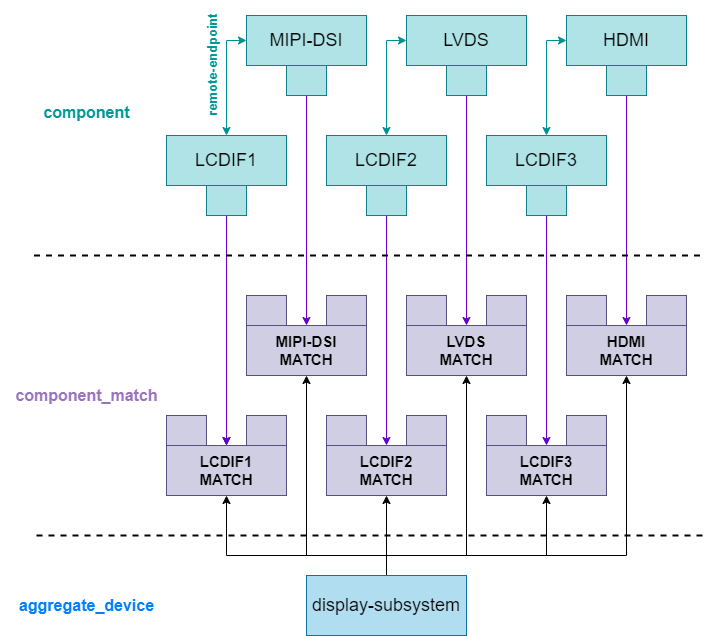

The diagram above was exported from draw.io. Its source (the exported page's mxGraphModel, read from the mxfile embedded in the PNG):
<mxGraphModel dx="881" dy="850" grid="1" gridSize="10" guides="1" tooltips="1" connect="1" arrows="1" fold="1" page="0" pageScale="1" pageWidth="850" pageHeight="1100" background="#ffffff" math="0" shadow="0">
  <root>
    <mxCell id="0" />
    <mxCell id="1" parent="0" />
    <mxCell id="75" style="edgeStyle=none;html=1;exitX=0.5;exitY=0;exitDx=0;exitDy=0;entryX=0.5;entryY=1;entryDx=0;entryDy=0;strokeColor=#000000;fontSize=14;fontColor=#9973BF;rounded=0;" parent="1" source="8" target="38" edge="1">
      <mxGeometry relative="1" as="geometry">
        <Array as="points">
          <mxPoint x="340" y="420" />
          <mxPoint x="180" y="420" />
        </Array>
      </mxGeometry>
    </mxCell>
    <mxCell id="76" style="edgeStyle=none;rounded=0;html=1;exitX=0.5;exitY=0;exitDx=0;exitDy=0;entryX=0.5;entryY=1;entryDx=0;entryDy=0;strokeColor=#000000;fontSize=14;fontColor=#9973BF;" parent="1" source="8" target="31" edge="1">
      <mxGeometry relative="1" as="geometry" />
    </mxCell>
    <mxCell id="77" style="edgeStyle=none;rounded=0;html=1;exitX=0.5;exitY=0;exitDx=0;exitDy=0;entryX=0.5;entryY=1;entryDx=0;entryDy=0;strokeColor=#000000;fontSize=14;fontColor=#9973BF;" parent="1" source="8" target="35" edge="1">
      <mxGeometry relative="1" as="geometry">
        <Array as="points">
          <mxPoint x="340" y="420" />
          <mxPoint x="500" y="420" />
        </Array>
      </mxGeometry>
    </mxCell>
    <mxCell id="78" style="edgeStyle=none;rounded=0;html=1;exitX=0.5;exitY=0;exitDx=0;exitDy=0;entryX=0.5;entryY=1;entryDx=0;entryDy=0;strokeColor=#000000;fontSize=14;fontColor=#9973BF;" parent="1" source="8" target="61" edge="1">
      <mxGeometry relative="1" as="geometry">
        <Array as="points">
          <mxPoint x="340" y="420" />
          <mxPoint x="260" y="420" />
        </Array>
      </mxGeometry>
    </mxCell>
    <mxCell id="79" style="edgeStyle=none;rounded=0;html=1;exitX=0.5;exitY=0;exitDx=0;exitDy=0;entryX=0.5;entryY=1;entryDx=0;entryDy=0;strokeColor=#000000;fontSize=14;fontColor=#9973BF;" parent="1" source="8" target="55" edge="1">
      <mxGeometry relative="1" as="geometry">
        <Array as="points">
          <mxPoint x="340" y="420" />
          <mxPoint x="420" y="420" />
        </Array>
      </mxGeometry>
    </mxCell>
    <mxCell id="80" style="edgeStyle=none;rounded=0;html=1;exitX=0.5;exitY=0;exitDx=0;exitDy=0;entryX=0.5;entryY=1;entryDx=0;entryDy=0;strokeColor=#000000;fontSize=14;fontColor=#9973BF;" parent="1" source="8" target="58" edge="1">
      <mxGeometry relative="1" as="geometry">
        <Array as="points">
          <mxPoint x="340" y="420" />
          <mxPoint x="580" y="420" />
        </Array>
      </mxGeometry>
    </mxCell>
    <mxCell id="8" value="&lt;font style=&quot;&quot; color=&quot;#000000&quot;&gt;&lt;font style=&quot;font-size: 18px;&quot;&gt;display-subsystem&lt;/font&gt;&lt;br&gt;&lt;/font&gt;" style="rounded=0;whiteSpace=wrap;html=1;fillColor=#b1ddf0;strokeColor=#10739e;" parent="1" vertex="1">
      <mxGeometry x="260" y="440" width="160" height="60" as="geometry" />
    </mxCell>
    <mxCell id="12" value="&lt;font style=&quot;&quot; color=&quot;#000000&quot;&gt;&lt;br&gt;&lt;/font&gt;" style="rounded=0;whiteSpace=wrap;html=1;fillColor=#d0cee2;strokeColor=#56517e;" parent="1" vertex="1">
      <mxGeometry x="360" y="280" width="40" height="80" as="geometry" />
    </mxCell>
    <mxCell id="49" style="edgeStyle=none;html=1;exitX=0.5;exitY=1;exitDx=0;exitDy=0;entryX=0.5;entryY=0;entryDx=0;entryDy=0;fontSize=14;" parent="1" source="16" target="38" edge="1">
      <mxGeometry relative="1" as="geometry" />
    </mxCell>
    <mxCell id="81" style="edgeStyle=none;rounded=0;html=1;exitX=0.5;exitY=1;exitDx=0;exitDy=0;entryX=0.5;entryY=0;entryDx=0;entryDy=0;strokeColor=#6600CC;fontSize=14;fontColor=#9973BF;" parent="1" source="16" target="38" edge="1">
      <mxGeometry relative="1" as="geometry" />
    </mxCell>
    <mxCell id="16" value="&lt;font style=&quot;&quot; color=&quot;#000000&quot;&gt;&lt;br&gt;&lt;/font&gt;" style="rounded=0;whiteSpace=wrap;html=1;fillColor=#b0e3e6;strokeColor=#0e8088;" parent="1" vertex="1">
      <mxGeometry x="160" width="40" height="80" as="geometry" />
    </mxCell>
    <mxCell id="21" value="" style="endArrow=none;dashed=1;html=1;rounded=0;strokeColor=#000000;fontSize=18;fontColor=#000000;strokeWidth=2;" parent="1" edge="1">
      <mxGeometry width="50" height="50" relative="1" as="geometry">
        <mxPoint x="-10" y="400" as="sourcePoint" />
        <mxPoint x="660" y="400" as="targetPoint" />
      </mxGeometry>
    </mxCell>
    <mxCell id="22" value="&lt;span style=&quot;font-size: 16px;&quot;&gt;&lt;b&gt;&lt;font color=&quot;#9973bf&quot;&gt;component_match&lt;/font&gt;&lt;/b&gt;&lt;/span&gt;" style="text;html=1;align=center;verticalAlign=middle;resizable=0;points=[];autosize=1;strokeColor=none;fillColor=none;fontSize=18;fontColor=#000000;" parent="1" vertex="1">
      <mxGeometry x="-45.5" y="240" width="170" height="40" as="geometry" />
    </mxCell>
    <mxCell id="23" value="&lt;span style=&quot;font-size: 16px;&quot;&gt;&lt;b&gt;&lt;font color=&quot;#007fff&quot;&gt;aggregate_device&lt;/font&gt;&lt;/b&gt;&lt;/span&gt;" style="text;html=1;align=center;verticalAlign=middle;resizable=0;points=[];autosize=1;strokeColor=none;fillColor=none;fontSize=18;fontColor=#000000;" parent="1" vertex="1">
      <mxGeometry x="-37" y="453" width="153" height="34" as="geometry" />
    </mxCell>
    <mxCell id="30" value="&lt;font style=&quot;&quot; color=&quot;#000000&quot;&gt;&lt;br&gt;&lt;/font&gt;" style="rounded=0;whiteSpace=wrap;html=1;fillColor=#d0cee2;strokeColor=#56517e;" parent="1" vertex="1">
      <mxGeometry x="280" y="280" width="40" height="80" as="geometry" />
    </mxCell>
    <mxCell id="31" value="&lt;span style=&quot;color: rgb(0, 0, 0); font-size: 15px;&quot;&gt;&lt;b&gt;LCDIF2&lt;br&gt;MATCH&lt;/b&gt;&lt;/span&gt;&lt;font style=&quot;&quot; color=&quot;#000000&quot;&gt;&lt;br&gt;&lt;/font&gt;" style="rounded=0;whiteSpace=wrap;html=1;fillColor=#d0cee2;strokeColor=#56517e;" parent="1" vertex="1">
      <mxGeometry x="280" y="310" width="120" height="50" as="geometry" />
    </mxCell>
    <mxCell id="33" value="&lt;font style=&quot;&quot; color=&quot;#000000&quot;&gt;&lt;br&gt;&lt;/font&gt;" style="rounded=0;whiteSpace=wrap;html=1;fillColor=#d0cee2;strokeColor=#56517e;" parent="1" vertex="1">
      <mxGeometry x="520" y="280" width="40" height="80" as="geometry" />
    </mxCell>
    <mxCell id="34" value="&lt;font style=&quot;&quot; color=&quot;#000000&quot;&gt;&lt;br&gt;&lt;/font&gt;" style="rounded=0;whiteSpace=wrap;html=1;fillColor=#d0cee2;strokeColor=#56517e;" parent="1" vertex="1">
      <mxGeometry x="440" y="280" width="40" height="80" as="geometry" />
    </mxCell>
    <mxCell id="35" value="&lt;span style=&quot;color: rgb(0, 0, 0); font-size: 15px;&quot;&gt;&lt;b&gt;LCDIF3&lt;br&gt;MATCH&lt;/b&gt;&lt;/span&gt;&lt;font style=&quot;&quot; color=&quot;#000000&quot;&gt;&lt;br&gt;&lt;/font&gt;" style="rounded=0;whiteSpace=wrap;html=1;fillColor=#d0cee2;strokeColor=#56517e;" parent="1" vertex="1">
      <mxGeometry x="440" y="310" width="120" height="50" as="geometry" />
    </mxCell>
    <mxCell id="36" value="&lt;font style=&quot;&quot; color=&quot;#000000&quot;&gt;&lt;br&gt;&lt;/font&gt;" style="rounded=0;whiteSpace=wrap;html=1;fillColor=#d0cee2;strokeColor=#56517e;" parent="1" vertex="1">
      <mxGeometry x="200" y="280" width="40" height="80" as="geometry" />
    </mxCell>
    <mxCell id="37" value="&lt;font style=&quot;&quot; color=&quot;#000000&quot;&gt;&lt;br&gt;&lt;/font&gt;" style="rounded=0;whiteSpace=wrap;html=1;fillColor=#d0cee2;strokeColor=#56517e;" parent="1" vertex="1">
      <mxGeometry x="120" y="280" width="40" height="80" as="geometry" />
    </mxCell>
    <mxCell id="38" value="&lt;span style=&quot;color: rgb(0, 0, 0); font-size: 15px;&quot;&gt;&lt;b&gt;LCDIF1&lt;br&gt;MATCH&lt;/b&gt;&lt;/span&gt;&lt;font style=&quot;&quot; color=&quot;#000000&quot;&gt;&lt;br&gt;&lt;/font&gt;" style="rounded=0;whiteSpace=wrap;html=1;fillColor=#d0cee2;strokeColor=#56517e;" parent="1" vertex="1">
      <mxGeometry x="120" y="310" width="120" height="50" as="geometry" />
    </mxCell>
    <mxCell id="39" value="&lt;font style=&quot;&quot; color=&quot;#000000&quot;&gt;&lt;font style=&quot;font-size: 18px;&quot;&gt;LCDIF1&lt;/font&gt;&lt;br&gt;&lt;/font&gt;" style="rounded=0;whiteSpace=wrap;html=1;fillColor=#b0e3e6;strokeColor=#0e8088;" parent="1" vertex="1">
      <mxGeometry x="120" width="120" height="50" as="geometry" />
    </mxCell>
    <mxCell id="83" style="edgeStyle=none;rounded=0;html=1;exitX=0.5;exitY=1;exitDx=0;exitDy=0;strokeColor=#6600CC;fontSize=14;fontColor=#9973BF;" parent="1" source="45" target="31" edge="1">
      <mxGeometry relative="1" as="geometry" />
    </mxCell>
    <mxCell id="45" value="&lt;font style=&quot;&quot; color=&quot;#000000&quot;&gt;&lt;br&gt;&lt;/font&gt;" style="rounded=0;whiteSpace=wrap;html=1;fillColor=#b0e3e6;strokeColor=#0e8088;" parent="1" vertex="1">
      <mxGeometry x="320" width="40" height="80" as="geometry" />
    </mxCell>
    <mxCell id="46" value="&lt;span style=&quot;color: rgb(0, 0, 0); font-size: 18px;&quot;&gt;LCDIF2&lt;/span&gt;&lt;font style=&quot;&quot; color=&quot;#000000&quot;&gt;&lt;br&gt;&lt;/font&gt;" style="rounded=0;whiteSpace=wrap;html=1;fillColor=#b0e3e6;strokeColor=#0e8088;" parent="1" vertex="1">
      <mxGeometry x="280" width="120" height="50" as="geometry" />
    </mxCell>
    <mxCell id="85" style="edgeStyle=none;rounded=0;html=1;exitX=0.5;exitY=1;exitDx=0;exitDy=0;strokeColor=#6600CC;fontSize=14;fontColor=#9973BF;" parent="1" source="47" target="35" edge="1">
      <mxGeometry relative="1" as="geometry" />
    </mxCell>
    <mxCell id="47" value="&lt;font style=&quot;&quot; color=&quot;#000000&quot;&gt;&lt;br&gt;&lt;/font&gt;" style="rounded=0;whiteSpace=wrap;html=1;fillColor=#b0e3e6;strokeColor=#0e8088;" parent="1" vertex="1">
      <mxGeometry x="480" width="40" height="80" as="geometry" />
    </mxCell>
    <mxCell id="48" value="&lt;span style=&quot;color: rgb(0, 0, 0); font-size: 18px;&quot;&gt;LCDIF3&lt;/span&gt;&lt;font style=&quot;&quot; color=&quot;#000000&quot;&gt;&lt;br&gt;&lt;/font&gt;" style="rounded=0;whiteSpace=wrap;html=1;fillColor=#b0e3e6;strokeColor=#0e8088;" parent="1" vertex="1">
      <mxGeometry x="440" width="120" height="50" as="geometry" />
    </mxCell>
    <mxCell id="53" value="&lt;font style=&quot;&quot; color=&quot;#000000&quot;&gt;&lt;br&gt;&lt;/font&gt;" style="rounded=0;whiteSpace=wrap;html=1;fillColor=#d0cee2;strokeColor=#56517e;" parent="1" vertex="1">
      <mxGeometry x="440" y="160" width="40" height="80" as="geometry" />
    </mxCell>
    <mxCell id="54" value="&lt;font style=&quot;&quot; color=&quot;#000000&quot;&gt;&lt;br&gt;&lt;/font&gt;" style="rounded=0;whiteSpace=wrap;html=1;fillColor=#d0cee2;strokeColor=#56517e;" parent="1" vertex="1">
      <mxGeometry x="360" y="160" width="40" height="80" as="geometry" />
    </mxCell>
    <mxCell id="55" value="&lt;span style=&quot;color: rgb(0, 0, 0); font-size: 15px;&quot;&gt;&lt;b style=&quot;&quot;&gt;&lt;font style=&quot;font-size: 15px;&quot;&gt;LVDS&lt;br&gt;&lt;/font&gt;&lt;/b&gt;&lt;/span&gt;&lt;font style=&quot;font-size: 15px;&quot; color=&quot;#000000&quot;&gt;&lt;b&gt;&lt;font style=&quot;font-size: 15px;&quot;&gt;MATCH&lt;/font&gt;&lt;/b&gt;&lt;br&gt;&lt;/font&gt;" style="rounded=0;whiteSpace=wrap;html=1;fillColor=#d0cee2;strokeColor=#56517e;" parent="1" vertex="1">
      <mxGeometry x="360" y="190" width="120" height="50" as="geometry" />
    </mxCell>
    <mxCell id="56" value="&lt;font style=&quot;&quot; color=&quot;#000000&quot;&gt;&lt;br&gt;&lt;/font&gt;" style="rounded=0;whiteSpace=wrap;html=1;fillColor=#d0cee2;strokeColor=#56517e;" parent="1" vertex="1">
      <mxGeometry x="600" y="160" width="40" height="80" as="geometry" />
    </mxCell>
    <mxCell id="57" value="&lt;font style=&quot;&quot; color=&quot;#000000&quot;&gt;&lt;br&gt;&lt;/font&gt;" style="rounded=0;whiteSpace=wrap;html=1;fillColor=#d0cee2;strokeColor=#56517e;" parent="1" vertex="1">
      <mxGeometry x="520" y="160" width="40" height="80" as="geometry" />
    </mxCell>
    <mxCell id="58" value="&lt;span style=&quot;color: rgb(0, 0, 0); font-size: 15px;&quot;&gt;&lt;b style=&quot;&quot;&gt;&lt;font style=&quot;font-size: 15px;&quot;&gt;HDMI&lt;br&gt;&lt;/font&gt;&lt;/b&gt;&lt;/span&gt;&lt;font style=&quot;font-size: 15px;&quot; color=&quot;#000000&quot;&gt;&lt;b&gt;&lt;font style=&quot;font-size: 15px;&quot;&gt;MATCH&lt;/font&gt;&lt;/b&gt;&lt;br&gt;&lt;/font&gt;" style="rounded=0;whiteSpace=wrap;html=1;fillColor=#d0cee2;strokeColor=#56517e;" parent="1" vertex="1">
      <mxGeometry x="520" y="190" width="120" height="50" as="geometry" />
    </mxCell>
    <mxCell id="59" value="&lt;font style=&quot;&quot; color=&quot;#000000&quot;&gt;&lt;br&gt;&lt;/font&gt;" style="rounded=0;whiteSpace=wrap;html=1;fillColor=#d0cee2;strokeColor=#56517e;" parent="1" vertex="1">
      <mxGeometry x="280" y="160" width="40" height="80" as="geometry" />
    </mxCell>
    <mxCell id="60" value="&lt;font style=&quot;&quot; color=&quot;#000000&quot;&gt;&lt;br&gt;&lt;/font&gt;" style="rounded=0;whiteSpace=wrap;html=1;fillColor=#d0cee2;strokeColor=#56517e;" parent="1" vertex="1">
      <mxGeometry x="200" y="160" width="40" height="80" as="geometry" />
    </mxCell>
    <mxCell id="61" value="&lt;span style=&quot;color: rgb(0, 0, 0); font-size: 15px;&quot;&gt;&lt;font style=&quot;font-size: 15px;&quot;&gt;&lt;b style=&quot;&quot;&gt;MIPI-DSI&lt;br&gt;&lt;/b&gt;&lt;/font&gt;&lt;/span&gt;&lt;font style=&quot;font-size: 15px;&quot; color=&quot;#000000&quot;&gt;&lt;b&gt;&lt;font style=&quot;font-size: 15px;&quot;&gt;MATCH&lt;/font&gt;&lt;/b&gt;&lt;br&gt;&lt;/font&gt;" style="rounded=0;whiteSpace=wrap;html=1;fillColor=#d0cee2;strokeColor=#56517e;" parent="1" vertex="1">
      <mxGeometry x="200" y="190" width="120" height="50" as="geometry" />
    </mxCell>
    <mxCell id="82" style="edgeStyle=none;rounded=0;html=1;exitX=0.5;exitY=1;exitDx=0;exitDy=0;entryX=0.5;entryY=0;entryDx=0;entryDy=0;strokeColor=#6600CC;fontSize=14;fontColor=#9973BF;" parent="1" source="62" target="61" edge="1">
      <mxGeometry relative="1" as="geometry" />
    </mxCell>
    <mxCell id="62" value="&lt;font style=&quot;&quot; color=&quot;#000000&quot;&gt;&lt;br&gt;&lt;/font&gt;" style="rounded=0;whiteSpace=wrap;html=1;fillColor=#b0e3e6;strokeColor=#0e8088;" parent="1" vertex="1">
      <mxGeometry x="240" y="-120" width="40" height="80" as="geometry" />
    </mxCell>
    <mxCell id="87" style="edgeStyle=none;rounded=0;html=1;exitX=0;exitY=0.5;exitDx=0;exitDy=0;entryX=0.5;entryY=0;entryDx=0;entryDy=0;strokeColor=#008F8F;fontSize=15;fontColor=#9973BF;startArrow=classic;startFill=1;" parent="1" source="63" target="39" edge="1">
      <mxGeometry relative="1" as="geometry">
        <Array as="points">
          <mxPoint x="180" y="-95" />
        </Array>
      </mxGeometry>
    </mxCell>
    <mxCell id="63" value="&lt;font style=&quot;&quot; color=&quot;#000000&quot;&gt;&lt;font style=&quot;font-size: 18px;&quot;&gt;MIPI-DSI&lt;/font&gt;&lt;br&gt;&lt;/font&gt;" style="rounded=0;whiteSpace=wrap;html=1;fillColor=#b0e3e6;strokeColor=#0e8088;" parent="1" vertex="1">
      <mxGeometry x="200" y="-120" width="120" height="50" as="geometry" />
    </mxCell>
    <mxCell id="84" style="edgeStyle=none;rounded=0;html=1;exitX=0.5;exitY=1;exitDx=0;exitDy=0;strokeColor=#6600CC;fontSize=14;fontColor=#9973BF;" parent="1" source="64" target="55" edge="1">
      <mxGeometry relative="1" as="geometry" />
    </mxCell>
    <mxCell id="64" value="&lt;font style=&quot;&quot; color=&quot;#000000&quot;&gt;&lt;br&gt;&lt;/font&gt;" style="rounded=0;whiteSpace=wrap;html=1;fillColor=#b0e3e6;strokeColor=#0e8088;" parent="1" vertex="1">
      <mxGeometry x="400" y="-120" width="40" height="80" as="geometry" />
    </mxCell>
    <mxCell id="89" style="edgeStyle=none;rounded=0;html=1;exitX=0;exitY=0.5;exitDx=0;exitDy=0;strokeColor=#008F8F;fontSize=15;fontColor=#9973BF;startArrow=classic;startFill=1;" parent="1" source="65" target="46" edge="1">
      <mxGeometry relative="1" as="geometry">
        <Array as="points">
          <mxPoint x="340" y="-95" />
        </Array>
      </mxGeometry>
    </mxCell>
    <mxCell id="65" value="&lt;font style=&quot;&quot; color=&quot;#000000&quot;&gt;&lt;font style=&quot;font-size: 18px;&quot;&gt;LVDS&lt;/font&gt;&lt;br&gt;&lt;/font&gt;" style="rounded=0;whiteSpace=wrap;html=1;fillColor=#b0e3e6;strokeColor=#0e8088;" parent="1" vertex="1">
      <mxGeometry x="360" y="-120" width="120" height="50" as="geometry" />
    </mxCell>
    <mxCell id="86" style="edgeStyle=none;rounded=0;html=1;exitX=0.5;exitY=1;exitDx=0;exitDy=0;entryX=0.5;entryY=0;entryDx=0;entryDy=0;strokeColor=#6600CC;fontSize=14;fontColor=#9973BF;" parent="1" source="66" target="58" edge="1">
      <mxGeometry relative="1" as="geometry" />
    </mxCell>
    <mxCell id="66" value="&lt;font style=&quot;&quot; color=&quot;#000000&quot;&gt;&lt;br&gt;&lt;/font&gt;" style="rounded=0;whiteSpace=wrap;html=1;fillColor=#b0e3e6;strokeColor=#0e8088;" parent="1" vertex="1">
      <mxGeometry x="560" y="-120" width="40" height="80" as="geometry" />
    </mxCell>
    <mxCell id="90" style="edgeStyle=none;rounded=0;html=1;exitX=0;exitY=0.5;exitDx=0;exitDy=0;entryX=0.5;entryY=0;entryDx=0;entryDy=0;strokeColor=#008F8F;fontSize=15;fontColor=#9973BF;startArrow=classic;startFill=1;" parent="1" source="67" target="48" edge="1">
      <mxGeometry relative="1" as="geometry">
        <Array as="points">
          <mxPoint x="500" y="-95" />
        </Array>
      </mxGeometry>
    </mxCell>
    <mxCell id="67" value="&lt;font style=&quot;&quot; color=&quot;#000000&quot;&gt;&lt;font style=&quot;font-size: 18px;&quot;&gt;HDMI&lt;/font&gt;&lt;br&gt;&lt;/font&gt;" style="rounded=0;whiteSpace=wrap;html=1;fillColor=#b0e3e6;strokeColor=#0e8088;" parent="1" vertex="1">
      <mxGeometry x="520" y="-120" width="120" height="50" as="geometry" />
    </mxCell>
    <mxCell id="68" value="" style="endArrow=none;dashed=1;html=1;rounded=0;strokeColor=#000000;fontSize=18;fontColor=#000000;strokeWidth=2;" parent="1" edge="1">
      <mxGeometry width="50" height="50" relative="1" as="geometry">
        <mxPoint x="-12.5" y="120" as="sourcePoint" />
        <mxPoint x="657.5" y="120" as="targetPoint" />
      </mxGeometry>
    </mxCell>
    <mxCell id="69" value="&lt;span style=&quot;font-size: 16px;&quot;&gt;&lt;b&gt;&lt;font color=&quot;#009999&quot;&gt;component&lt;/font&gt;&lt;/b&gt;&lt;/span&gt;" style="text;html=1;align=center;verticalAlign=middle;resizable=0;points=[];autosize=1;strokeColor=none;fillColor=none;fontSize=18;fontColor=#000000;" parent="1" vertex="1">
      <mxGeometry x="-12.5" y="-40" width="104" height="34" as="geometry" />
    </mxCell>
    <mxCell id="93" value="&lt;font size=&quot;1&quot; color=&quot;#009999&quot;&gt;&lt;b style=&quot;font-size: 13px;&quot;&gt;remote-endpoint&lt;/b&gt;&lt;/font&gt;" style="text;html=1;align=center;verticalAlign=middle;resizable=0;points=[];autosize=1;strokeColor=none;fillColor=none;fontSize=18;fontColor=#000000;rotation=-90;" parent="1" vertex="1">
      <mxGeometry x="100" y="-90" width="130" height="40" as="geometry" />
    </mxCell>
  </root>
</mxGraphModel>